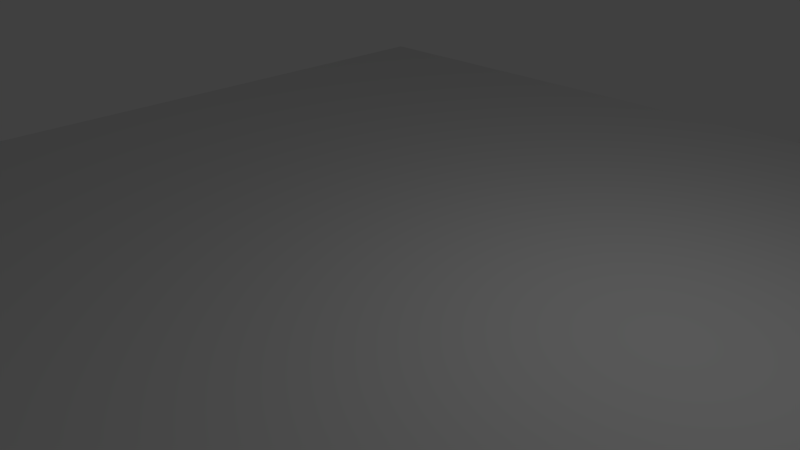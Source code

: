 # Source: plane.blend  (saved by Blender 2.57.0; exported with 4.5.12 LTS)
import bpy
from mathutils import Matrix  # noqa: F401  (used for matrix-valued properties, if any)

bpy.ops.wm.read_factory_settings(use_empty=True)
scene = bpy.context.scene
scene.name = 'Scene'

# ---- collections
col_collection_1 = bpy.data.collections.new('Collection 1'); scene.collection.children.link(col_collection_1)

# ---- world
world_world = bpy.data.worlds.new('World'); scene.world = world_world
world_world.color = (0.05088, 0.05088, 0.05088)
world_world.use_sun_shadow = False
world_world.sun_shadow_jitter_overblur = 0.0
world_world.cycles.sampling_method = 'MANUAL'
world_world.cycles.sample_map_resolution = 256

# ---- cameras
cam_camera = bpy.data.cameras.new('Camera')
cam_camera.clip_end = 100.0
cam_camera.lens = 35.0
cam_camera.ortho_scale = 7.314
cam_camera.dof.focus_distance = 0.0
cam_camera.dof.aperture_fstop = 128.0

# ---- lights
light_lamp = bpy.data.lights.new('Lamp', 'POINT')
light_lamp.transmission_factor = 0.0
light_lamp.cutoff_distance = 30.0
light_lamp.energy = 100.0
light_lamp.shadow_buffer_clip_start = 1.001
light_lamp.shadow_soft_size = 1.0
light_lamp.shadow_maximum_resolution = 0.006
light_lamp.use_absolute_resolution = True
light_lamp.cycles.use_multiple_importance_sampling = False

# ---- meshes
me_plane = bpy.data.meshes.new('Plane')
me_plane.from_pydata([(-8.71, -8.71, 0.0), (-8.71, 8.71, 0.0), (8.71, 8.71, 0.0), (8.71, -8.71, 0.0), (-7.466, 8.71, 0.0), (-6.221, 8.71, 0.0), (-4.977, 8.71, 0.0), (-3.733, 8.71, 0.0), (-2.489, 8.71, 0.0), (-1.244, 8.71, 0.0), (1.016e-06, 8.71, 0.0), (1.244, 8.71, 0.0), (2.489, 8.71, 0.0), (3.733, 8.71, 0.0), (4.977, 8.71, 0.0), (6.221, 8.71, 0.0), (7.466, 8.71, 0.0), (-7.466, -8.71, 0.0), (-6.221, -8.71, 0.0), (-4.977, -8.71, 0.0), (-3.733, -8.71, 0.0), (-2.489, -8.71, 0.0), (-1.244, -8.71, 0.0), (-1.06e-06, -8.71, 0.0), (1.244, -8.71, 0.0), (2.489, -8.71, 0.0), (3.733, -8.71, 0.0), (4.977, -8.71, 0.0), (6.221, -8.71, 0.0), (7.466, -8.71, 0.0), (-8.71, -7.685, 0.0), (-8.71, -6.661, 0.0), (-8.71, -5.636, 0.0), (-8.71, -4.611, 0.0), (-8.71, -3.586, 0.0), (-8.71, -2.562, 0.0), (-8.71, -1.537, 0.0), (-8.71, -0.5124, 0.0), (-8.71, 0.5124, 0.0), (-8.71, 1.537, 0.0), (-8.71, 2.562, 0.0), (-8.71, 3.586, 0.0), (-8.71, 4.611, 0.0), (-8.71, 5.636, 0.0), (-8.71, 6.661, 0.0), (-8.71, 7.685, 0.0), (8.71, 7.685, 0.0), (8.71, 6.661, 0.0), (8.71, 5.636, 0.0), (8.71, 4.611, 0.0), (8.71, 3.586, 0.0), (8.71, 2.562, 0.0), (8.71, 1.537, 0.0), (8.71, 0.5124, 0.0), (8.71, -0.5124, 0.0), (8.71, -1.537, 0.0), (8.71, -2.562, 0.0), (8.71, -3.586, 0.0), (8.71, -4.611, 0.0), (8.71, -5.636, 0.0), (8.71, -6.661, 0.0), (8.71, -7.685, 0.0), (-7.466, -7.685, 0.0), (-7.466, -6.661, 0.0), (-7.466, -5.636, 0.0), (-7.466, -4.611, 0.0), (-7.466, -3.586, 0.0), (-7.466, -2.562, 0.0), (-7.466, -1.537, 0.0), (-7.466, -0.5124, 0.0), (-7.466, 0.5124, 0.0), (-7.466, 1.537, 0.0), (-7.466, 2.562, 0.0), (-7.466, 3.586, 0.0), (-7.466, 4.611, 0.0), (-7.466, 5.636, 0.0), (-7.466, 6.661, 0.0), (-7.466, 7.685, 0.0), (-6.221, -7.685, 0.0), (-6.221, -6.661, 0.0), (-6.221, -5.636, 0.0), (-6.221, -4.611, 0.0), (-6.221, -3.586, 0.0), (-6.221, -2.562, 0.0), (-6.221, -1.537, 0.0), (-6.221, -0.5124, 0.0), (-6.221, 0.5124, 0.0), (-6.221, 1.537, 0.0), (-6.221, 2.562, 0.0), (-6.221, 3.586, 0.0), (-6.221, 4.611, 0.0), (-6.221, 5.636, 0.0), (-6.221, 6.661, 0.0), (-6.221, 7.685, 0.0), (-4.977, -7.685, 0.0), (-4.977, -6.661, 0.0), (-4.977, -5.636, 0.0), (-4.977, -4.611, 0.0), (-4.977, -3.586, 0.0), (-4.977, -2.562, 0.0), (-4.977, -1.537, 0.0), (-4.977, -0.5124, 0.0), (-4.977, 0.5124, 0.0), (-4.977, 1.537, 0.0), (-4.977, 2.562, 0.0), (-4.977, 3.586, 0.0), (-4.977, 4.611, 0.0), (-4.977, 5.636, 0.0), (-4.977, 6.661, 0.0), (-4.977, 7.685, 0.0), (-3.733, 7.685, 0.0), (-3.733, 6.661, 0.0), (-3.733, 5.636, 0.0), (-3.733, 4.611, 0.0), (-3.733, 3.586, 0.0), (-3.733, 2.562, 0.0), (-3.733, 1.537, 0.0), (-3.733, 0.5124, 0.0), (-3.733, -0.5124, 0.0), (-3.733, -1.537, 0.0), (-3.733, -2.562, 0.0), (-3.733, -3.586, 0.0), (-3.733, -4.611, 0.0), (-3.733, -5.636, 0.0), (-3.733, -6.661, 0.0), (-3.733, -7.685, 0.0), (-2.489, 7.685, 0.0), (-2.489, 6.661, 0.0), (-2.489, 5.636, 0.0), (-2.489, 4.611, 0.0), (-2.489, 3.586, 0.0), (-2.489, 2.562, 0.0), (-2.489, 1.537, 0.0), (-2.489, 0.5124, 0.0), (-2.489, -0.5124, 0.0), (-2.489, -1.537, 0.0), (-2.489, -2.562, 0.0), (-2.489, -3.586, 0.0), (-2.489, -4.611, 0.0), (-2.489, -5.636, 0.0), (-2.489, -6.661, 0.0), (-2.489, -7.685, 0.0), (-1.244, -7.685, 0.0), (-1.244, -6.661, 0.0), (-1.244, -5.636, 0.0), (-1.244, -4.611, 0.0), (-1.244, -3.586, 0.0), (-1.244, -2.562, 0.0), (-1.244, -1.537, 0.0), (-1.244, -0.5124, 0.0), (-1.244, 0.5124, 0.0), (-1.244, 1.537, 0.0), (-1.244, 2.562, 0.0), (-1.244, 3.586, 0.0), (-1.244, 4.611, 0.0), (-1.244, 5.636, 0.0), (-1.244, 6.661, 0.0), (-1.244, 7.685, 0.0), (-9.381e-07, -7.685, 0.0), (-8.16e-07, -6.661, 0.0), (-6.938e-07, -5.636, 0.0), (-5.717e-07, -4.611, 0.0), (-4.495e-07, -3.586, 0.0), (-3.274e-07, -2.562, 0.0), (-2.052e-07, -1.537, 0.0), (-8.305e-08, -0.5124, 0.0), (3.911e-08, 0.5124, 0.0), (1.613e-07, 1.537, 0.0), (2.834e-07, 2.562, 0.0), (4.056e-07, 3.586, 0.0), (5.277e-07, 4.611, 0.0), (6.499e-07, 5.636, 0.0), (7.72e-07, 6.661, 0.0), (8.942e-07, 7.685, 0.0), (1.244, 7.685, 0.0), (1.244, 6.661, 0.0), (1.244, 5.636, 0.0), (1.244, 4.611, 0.0), (1.244, 3.586, 0.0), (1.244, 2.562, 0.0), (1.244, 1.537, 0.0), (1.244, 0.5124, 0.0), (1.244, -0.5124, 0.0), (1.244, -1.537, 0.0), (1.244, -2.562, 0.0), (1.244, -3.586, 0.0), (1.244, -4.611, 0.0), (1.244, -5.636, 0.0), (1.244, -6.661, 0.0), (1.244, -7.685, 0.0), (2.489, 7.685, 0.0), (2.489, 6.661, 0.0), (2.489, 5.636, 0.0), (2.489, 4.611, 0.0), (2.489, 3.586, 0.0), (2.489, 2.562, 0.0), (2.489, 1.537, 0.0), (2.489, 0.5124, 0.0), (2.489, -0.5124, 0.0), (2.489, -1.537, 0.0), (2.489, -2.562, 0.0), (2.489, -3.586, 0.0), (2.489, -4.611, 0.0), (2.489, -5.636, 0.0), (2.489, -6.661, 0.0), (2.489, -7.685, 0.0), (3.733, 7.685, 0.0), (3.733, 6.661, 0.0), (3.733, 5.636, 0.0), (3.733, 4.611, 0.0), (3.733, 3.586, 0.0), (3.733, 2.562, 0.0), (3.733, 1.537, 0.0), (3.733, 0.5124, 0.0), (3.733, -0.5124, 0.0), (3.733, -1.537, 0.0), (3.733, -2.562, 0.0), (3.733, -3.586, 0.0), (3.733, -4.611, 0.0), (3.733, -5.636, 0.0), (3.733, -6.661, 0.0), (3.733, -7.685, 0.0), (4.977, 7.685, 0.0), (4.977, 6.661, 0.0), (4.977, 5.636, 0.0), (4.977, 4.611, 0.0), (4.977, 3.586, 0.0), (4.977, 2.562, 0.0), (4.977, 1.537, 0.0), (4.977, 0.5124, 0.0), (4.977, -0.5124, 0.0), (4.977, -1.537, 0.0), (4.977, -2.562, 0.0), (4.977, -3.586, 0.0), (4.977, -4.611, 0.0), (4.977, -5.636, 0.0), (4.977, -6.661, 0.0), (4.977, -7.685, 0.0), (6.221, 7.685, 0.0), (6.221, 6.661, 0.0), (6.221, 5.636, 0.0), (6.221, 4.611, 0.0), (6.221, 3.586, 0.0), (6.221, 2.562, 0.0), (6.221, 1.537, 0.0), (6.221, 0.5124, 0.0), (6.221, -0.5124, 0.0), (6.221, -1.537, 0.0), (6.221, -2.562, 0.0), (6.221, -3.586, 0.0), (6.221, -4.611, 0.0), (6.221, -5.636, 0.0), (6.221, -6.661, 0.0), (6.221, -7.685, 0.0), (7.466, -7.685, 0.0), (7.466, -6.661, 0.0), (7.466, -5.636, 0.0), (7.466, -4.611, 0.0), (7.466, -3.586, 0.0), (7.466, -2.562, 0.0), (7.466, -1.537, 0.0), (7.466, -0.5124, 0.0), (7.466, 0.5124, 0.0), (7.466, 1.537, 0.0), (7.466, 2.562, 0.0), (7.466, 3.586, 0.0), (7.466, 4.611, 0.0), (7.466, 5.636, 0.0), (7.466, 6.661, 0.0), (7.466, 7.685, 0.0)], [], [(30, 0, 17, 62), (62, 63, 31, 30), (63, 64, 32, 31), (64, 65, 33, 32), (65, 66, 34, 33), (66, 67, 35, 34), (67, 68, 36, 35), (68, 69, 37, 36), (69, 70, 38, 37), (70, 71, 39, 38), (71, 72, 40, 39), (72, 73, 41, 40), (73, 74, 42, 41), (74, 75, 43, 42), (75, 76, 44, 43), (76, 77, 45, 44), (77, 4, 1, 45), (18, 78, 62, 17), (78, 79, 63, 62), (79, 80, 64, 63), (80, 81, 65, 64), (81, 82, 66, 65), (82, 83, 67, 66), (83, 84, 68, 67), (84, 85, 69, 68), (85, 86, 70, 69), (86, 87, 71, 70), (87, 88, 72, 71), (88, 89, 73, 72), (89, 90, 74, 73), (90, 91, 75, 74), (91, 92, 76, 75), (92, 93, 77, 76), (93, 5, 4, 77), (19, 94, 78, 18), (94, 95, 79, 78), (95, 96, 80, 79), (96, 97, 81, 80), (97, 98, 82, 81), (98, 99, 83, 82), (99, 100, 84, 83), (100, 101, 85, 84), (101, 102, 86, 85), (102, 103, 87, 86), (103, 104, 88, 87), (104, 105, 89, 88), (105, 106, 90, 89), (106, 107, 91, 90), (107, 108, 92, 91), (108, 109, 93, 92), (109, 6, 5, 93), (20, 125, 94, 19), (125, 124, 95, 94), (124, 123, 96, 95), (123, 122, 97, 96), (122, 121, 98, 97), (121, 120, 99, 98), (120, 119, 100, 99), (119, 118, 101, 100), (118, 117, 102, 101), (117, 116, 103, 102), (116, 115, 104, 103), (115, 114, 105, 104), (114, 113, 106, 105), (113, 112, 107, 106), (112, 111, 108, 107), (111, 110, 109, 108), (110, 7, 6, 109), (21, 141, 125, 20), (141, 140, 124, 125), (140, 139, 123, 124), (139, 138, 122, 123), (138, 137, 121, 122), (137, 136, 120, 121), (136, 135, 119, 120), (135, 134, 118, 119), (134, 133, 117, 118), (133, 132, 116, 117), (132, 131, 115, 116), (131, 130, 114, 115), (130, 129, 113, 114), (129, 128, 112, 113), (128, 127, 111, 112), (127, 126, 110, 111), (126, 8, 7, 110), (22, 142, 141, 21), (142, 143, 140, 141), (143, 144, 139, 140), (144, 145, 138, 139), (145, 146, 137, 138), (146, 147, 136, 137), (147, 148, 135, 136), (148, 149, 134, 135), (149, 150, 133, 134), (150, 151, 132, 133), (151, 152, 131, 132), (152, 153, 130, 131), (153, 154, 129, 130), (154, 155, 128, 129), (155, 156, 127, 128), (156, 157, 126, 127), (157, 9, 8, 126), (23, 158, 142, 22), (158, 159, 143, 142), (159, 160, 144, 143), (160, 161, 145, 144), (161, 162, 146, 145), (162, 163, 147, 146), (163, 164, 148, 147), (164, 165, 149, 148), (165, 166, 150, 149), (166, 167, 151, 150), (167, 168, 152, 151), (168, 169, 153, 152), (169, 170, 154, 153), (170, 171, 155, 154), (171, 172, 156, 155), (172, 173, 157, 156), (173, 10, 9, 157), (24, 189, 158, 23), (189, 188, 159, 158), (188, 187, 160, 159), (187, 186, 161, 160), (186, 185, 162, 161), (185, 184, 163, 162), (184, 183, 164, 163), (183, 182, 165, 164), (182, 181, 166, 165), (181, 180, 167, 166), (180, 179, 168, 167), (179, 178, 169, 168), (178, 177, 170, 169), (177, 176, 171, 170), (176, 175, 172, 171), (175, 174, 173, 172), (174, 11, 10, 173), (25, 205, 189, 24), (205, 204, 188, 189), (204, 203, 187, 188), (203, 202, 186, 187), (202, 201, 185, 186), (201, 200, 184, 185), (200, 199, 183, 184), (199, 198, 182, 183), (198, 197, 181, 182), (197, 196, 180, 181), (196, 195, 179, 180), (195, 194, 178, 179), (194, 193, 177, 178), (193, 192, 176, 177), (192, 191, 175, 176), (191, 190, 174, 175), (190, 12, 11, 174), (26, 221, 205, 25), (221, 220, 204, 205), (220, 219, 203, 204), (219, 218, 202, 203), (218, 217, 201, 202), (217, 216, 200, 201), (216, 215, 199, 200), (215, 214, 198, 199), (214, 213, 197, 198), (213, 212, 196, 197), (212, 211, 195, 196), (211, 210, 194, 195), (210, 209, 193, 194), (209, 208, 192, 193), (208, 207, 191, 192), (207, 206, 190, 191), (206, 13, 12, 190), (27, 237, 221, 26), (237, 236, 220, 221), (236, 235, 219, 220), (235, 234, 218, 219), (234, 233, 217, 218), (233, 232, 216, 217), (232, 231, 215, 216), (231, 230, 214, 215), (230, 229, 213, 214), (229, 228, 212, 213), (228, 227, 211, 212), (227, 226, 210, 211), (226, 225, 209, 210), (225, 224, 208, 209), (224, 223, 207, 208), (223, 222, 206, 207), (222, 14, 13, 206), (28, 253, 237, 27), (253, 252, 236, 237), (252, 251, 235, 236), (251, 250, 234, 235), (250, 249, 233, 234), (249, 248, 232, 233), (248, 247, 231, 232), (247, 246, 230, 231), (246, 245, 229, 230), (245, 244, 228, 229), (244, 243, 227, 228), (243, 242, 226, 227), (242, 241, 225, 226), (241, 240, 224, 225), (240, 239, 223, 224), (239, 238, 222, 223), (238, 15, 14, 222), (29, 254, 253, 28), (254, 255, 252, 253), (255, 256, 251, 252), (256, 257, 250, 251), (257, 258, 249, 250), (258, 259, 248, 249), (259, 260, 247, 248), (260, 261, 246, 247), (261, 262, 245, 246), (262, 263, 244, 245), (263, 264, 243, 244), (264, 265, 242, 243), (265, 266, 241, 242), (266, 267, 240, 241), (267, 268, 239, 240), (268, 269, 238, 239), (269, 16, 15, 238), (3, 61, 254, 29), (61, 60, 255, 254), (60, 59, 256, 255), (59, 58, 257, 256), (58, 57, 258, 257), (57, 56, 259, 258), (56, 55, 260, 259), (55, 54, 261, 260), (54, 53, 262, 261), (53, 52, 263, 262), (52, 51, 264, 263), (51, 50, 265, 264), (50, 49, 266, 265), (49, 48, 267, 266), (48, 47, 268, 267), (47, 46, 269, 268), (46, 2, 16, 269)])
_uv = me_plane.uv_layers.new(name='UVTex')
_uv.uv.foreach_set('vector', [1.132e-05, 0.05894, 0.0, 0.0001191, 0.07142, 0.0001053, 0.07143, 0.05892, 0.07143, 0.05892, 0.07144, 0.1177, 2.259e-05, 0.1178, 1.132e-05, 0.05894, 0.07144, 0.1177, 0.07145, 0.1766, 3.367e-05, 0.1766, 2.259e-05, 0.1178, 0.07145, 0.1766, 0.07146, 0.2354, 4.458e-05, 0.2354, 3.367e-05, 0.1766, 0.07146, 0.2354, 0.07147, 0.2942, 5.531e-05, 0.2942, 4.458e-05, 0.2354, 0.07147, 0.2942, 0.07148, 0.353, 6.597e-05, 0.353, 5.531e-05, 0.2942, 0.07148, 0.353, 0.07149, 0.4118, 7.634e-05, 0.4118, 6.597e-05, 0.353, 0.07149, 0.4118, 0.0715, 0.4706, 8.612e-05, 0.4706, 7.634e-05, 0.4118, 0.0715, 0.4706, 0.07151, 0.5294, 9.518e-05, 0.5294, 8.612e-05, 0.4706, 0.07151, 0.5294, 0.07151, 0.5882, 0.0001033, 0.5882, 9.518e-05, 0.5294, 0.07151, 0.5882, 0.07152, 0.647, 0.0001106, 0.647, 0.0001033, 0.5882, 0.07152, 0.647, 0.07152, 0.7058, 0.000117, 0.7059, 0.0001106, 0.647, 0.07152, 0.7058, 0.07153, 0.7647, 0.0001225, 0.7647, 0.000117, 0.7059, 0.07153, 0.7647, 0.07153, 0.8235, 0.0001272, 0.8235, 0.0001225, 0.7647, 0.07153, 0.8235, 0.07153, 0.8823, 0.000131, 0.8823, 0.0001272, 0.8235, 0.07153, 0.8823, 0.07154, 0.9411, 0.0001337, 0.9411, 0.000131, 0.8823, 0.07154, 0.9411, 0.07154, 0.9999, 0.0001353, 0.9999, 0.0001337, 0.9411, 0.1428, 9.16e-05, 0.1429, 0.05891, 0.07143, 0.05892, 0.07142, 0.0001053, 0.1429, 0.05891, 0.1429, 0.1177, 0.07144, 0.1177, 0.07143, 0.05892, 0.1429, 0.1177, 0.1429, 0.1765, 0.07145, 0.1766, 0.07144, 0.1177, 0.1429, 0.1765, 0.1429, 0.2354, 0.07146, 0.2354, 0.07145, 0.1766, 0.1429, 0.2354, 0.1429, 0.2942, 0.07147, 0.2942, 0.07146, 0.2354, 0.1429, 0.2942, 0.1429, 0.353, 0.07148, 0.353, 0.07147, 0.2942, 0.1429, 0.353, 0.1429, 0.4118, 0.07149, 0.4118, 0.07148, 0.353, 0.1429, 0.4118, 0.1429, 0.4706, 0.0715, 0.4706, 0.07149, 0.4118, 0.1429, 0.4706, 0.1429, 0.5294, 0.07151, 0.5294, 0.0715, 0.4706, 0.1429, 0.5294, 0.1429, 0.5882, 0.07151, 0.5882, 0.07151, 0.5294, 0.1429, 0.5882, 0.1429, 0.647, 0.07152, 0.647, 0.07151, 0.5882, 0.1429, 0.647, 0.1429, 0.7058, 0.07152, 0.7058, 0.07152, 0.647, 0.1429, 0.7058, 0.1429, 0.7647, 0.07153, 0.7647, 0.07152, 0.7058, 0.1429, 0.7647, 0.1429, 0.8235, 0.07153, 0.8235, 0.07153, 0.7647, 0.1429, 0.8235, 0.1429, 0.8823, 0.07153, 0.8823, 0.07153, 0.8235, 0.1429, 0.8823, 0.1429, 0.9411, 0.07154, 0.9411, 0.07153, 0.8823, 0.1429, 0.9411, 0.1429, 0.9999, 0.07154, 0.9999, 0.07154, 0.9411, 0.2143, 7.825e-05, 0.2143, 0.0589, 0.1429, 0.05891, 0.1428, 9.16e-05, 0.2143, 0.0589, 0.2143, 0.1177, 0.1429, 0.1177, 0.1429, 0.05891, 0.2143, 0.1177, 0.2143, 0.1765, 0.1429, 0.1765, 0.1429, 0.1177, 0.2143, 0.1765, 0.2143, 0.2353, 0.1429, 0.2354, 0.1429, 0.1765, 0.2143, 0.2353, 0.2143, 0.2942, 0.1429, 0.2942, 0.1429, 0.2354, 0.2143, 0.2942, 0.2143, 0.353, 0.1429, 0.353, 0.1429, 0.2942, 0.2143, 0.353, 0.2143, 0.4118, 0.1429, 0.4118, 0.1429, 0.353, 0.2143, 0.4118, 0.2143, 0.4706, 0.1429, 0.4706, 0.1429, 0.4118, 0.2143, 0.4706, 0.2143, 0.5294, 0.1429, 0.5294, 0.1429, 0.4706, 0.2143, 0.5294, 0.2143, 0.5882, 0.1429, 0.5882, 0.1429, 0.5294, 0.2143, 0.5882, 0.2143, 0.647, 0.1429, 0.647, 0.1429, 0.5882, 0.2143, 0.647, 0.2143, 0.7058, 0.1429, 0.7058, 0.1429, 0.647, 0.2143, 0.7058, 0.2143, 0.7646, 0.1429, 0.7647, 0.1429, 0.7058, 0.2143, 0.7646, 0.2143, 0.8235, 0.1429, 0.8235, 0.1429, 0.7647, 0.2143, 0.8235, 0.2143, 0.8823, 0.1429, 0.8823, 0.1429, 0.8235, 0.2143, 0.8823, 0.2143, 0.9411, 0.1429, 0.9411, 0.1429, 0.8823, 0.2143, 0.9411, 0.2143, 0.9999, 0.1429, 0.9999, 0.1429, 0.9411, 0.2857, 6.582e-05, 0.2857, 0.05888, 0.2143, 0.0589, 0.2143, 7.825e-05, 0.2857, 0.05888, 0.2857, 0.1177, 0.2143, 0.1177, 0.2143, 0.0589, 0.2857, 0.1177, 0.2857, 0.1765, 0.2143, 0.1765, 0.2143, 0.1177, 0.2857, 0.1765, 0.2857, 0.2353, 0.2143, 0.2353, 0.2143, 0.1765, 0.2857, 0.2353, 0.2857, 0.2942, 0.2143, 0.2942, 0.2143, 0.2353, 0.2857, 0.2942, 0.2857, 0.353, 0.2143, 0.353, 0.2143, 0.2942, 0.2857, 0.353, 0.2857, 0.4118, 0.2143, 0.4118, 0.2143, 0.353, 0.2857, 0.4118, 0.2857, 0.4706, 0.2143, 0.4706, 0.2143, 0.4118, 0.2857, 0.4706, 0.2857, 0.5294, 0.2143, 0.5294, 0.2143, 0.4706, 0.2857, 0.5294, 0.2857, 0.5882, 0.2143, 0.5882, 0.2143, 0.5294, 0.2857, 0.5882, 0.2857, 0.647, 0.2143, 0.647, 0.2143, 0.5882, 0.2857, 0.647, 0.2858, 0.7058, 0.2143, 0.7058, 0.2143, 0.647, 0.2858, 0.7058, 0.2858, 0.7646, 0.2143, 0.7646, 0.2143, 0.7058, 0.2858, 0.7646, 0.2858, 0.8235, 0.2143, 0.8235, 0.2143, 0.7646, 0.2858, 0.8235, 0.2858, 0.8823, 0.2143, 0.8823, 0.2143, 0.8235, 0.2858, 0.8823, 0.2857, 0.9411, 0.2143, 0.9411, 0.2143, 0.8823, 0.2857, 0.9411, 0.2857, 0.9999, 0.2143, 0.9999, 0.2143, 0.9411, 0.3571, 5.402e-05, 0.3571, 0.05887, 0.2857, 0.05888, 0.2857, 6.582e-05, 0.3571, 0.05887, 0.3571, 0.1177, 0.2857, 0.1177, 0.2857, 0.05888, 0.3571, 0.1177, 0.3571, 0.1765, 0.2857, 0.1765, 0.2857, 0.1177, 0.3571, 0.1765, 0.3571, 0.2353, 0.2857, 0.2353, 0.2857, 0.1765, 0.3571, 0.2353, 0.3571, 0.2941, 0.2857, 0.2942, 0.2857, 0.2353, 0.3571, 0.2941, 0.3571, 0.353, 0.2857, 0.353, 0.2857, 0.2942, 0.3571, 0.353, 0.3572, 0.4118, 0.2857, 0.4118, 0.2857, 0.353, 0.3572, 0.4118, 0.3572, 0.4706, 0.2857, 0.4706, 0.2857, 0.4118, 0.3572, 0.4706, 0.3572, 0.5294, 0.2857, 0.5294, 0.2857, 0.4706, 0.3572, 0.5294, 0.3572, 0.5882, 0.2857, 0.5882, 0.2857, 0.5294, 0.3572, 0.5882, 0.3572, 0.647, 0.2857, 0.647, 0.2857, 0.5882, 0.3572, 0.647, 0.3572, 0.7058, 0.2858, 0.7058, 0.2857, 0.647, 0.3572, 0.7058, 0.3572, 0.7646, 0.2858, 0.7646, 0.2858, 0.7058, 0.3572, 0.7646, 0.3572, 0.8235, 0.2858, 0.8235, 0.2858, 0.7646, 0.3572, 0.8235, 0.3572, 0.8823, 0.2858, 0.8823, 0.2858, 0.8235, 0.3572, 0.8823, 0.3572, 0.9411, 0.2857, 0.9411, 0.2858, 0.8823, 0.3572, 0.9411, 0.3572, 0.9999, 0.2857, 0.9999, 0.2857, 0.9411, 0.4285, 4.321e-05, 0.4285, 0.05886, 0.3571, 0.05887, 0.3571, 5.402e-05, 0.4285, 0.05886, 0.4285, 0.1177, 0.3571, 0.1177, 0.3571, 0.05887, 0.4285, 0.1177, 0.4286, 0.1765, 0.3571, 0.1765, 0.3571, 0.1177, 0.4286, 0.1765, 0.4286, 0.2353, 0.3571, 0.2353, 0.3571, 0.1765, 0.4286, 0.2353, 0.4286, 0.2941, 0.3571, 0.2941, 0.3571, 0.2353, 0.4286, 0.2941, 0.4286, 0.353, 0.3571, 0.353, 0.3571, 0.2941, 0.4286, 0.353, 0.4286, 0.4118, 0.3572, 0.4118, 0.3571, 0.353, 0.4286, 0.4118, 0.4286, 0.4706, 0.3572, 0.4706, 0.3572, 0.4118, 0.4286, 0.4706, 0.4286, 0.5294, 0.3572, 0.5294, 0.3572, 0.4706, 0.4286, 0.5294, 0.4286, 0.5882, 0.3572, 0.5882, 0.3572, 0.5294, 0.4286, 0.5882, 0.4286, 0.647, 0.3572, 0.647, 0.3572, 0.5882, 0.4286, 0.647, 0.4286, 0.7058, 0.3572, 0.7058, 0.3572, 0.647, 0.4286, 0.7058, 0.4286, 0.7646, 0.3572, 0.7646, 0.3572, 0.7058, 0.4286, 0.7646, 0.4286, 0.8235, 0.3572, 0.8235, 0.3572, 0.7646, 0.4286, 0.8235, 0.4286, 0.8823, 0.3572, 0.8823, 0.3572, 0.8235, 0.4286, 0.8823, 0.4286, 0.9411, 0.3572, 0.9411, 0.3572, 0.8823, 0.4286, 0.9411, 0.4286, 0.9999, 0.3572, 0.9999, 0.3572, 0.9411, 0.5, 3.323e-05, 0.5, 0.05886, 0.4285, 0.05886, 0.4285, 4.321e-05, 0.5, 0.05886, 0.5, 0.1177, 0.4285, 0.1177, 0.4285, 0.05886, 0.5, 0.1177, 0.5, 0.1765, 0.4286, 0.1765, 0.4285, 0.1177, 0.5, 0.1765, 0.5, 0.2353, 0.4286, 0.2353, 0.4286, 0.1765, 0.5, 0.2353, 0.5, 0.2941, 0.4286, 0.2941, 0.4286, 0.2353, 0.5, 0.2941, 0.5, 0.353, 0.4286, 0.353, 0.4286, 0.2941, 0.5, 0.353, 0.5, 0.4118, 0.4286, 0.4118, 0.4286, 0.353, 0.5, 0.4118, 0.5, 0.4706, 0.4286, 0.4706, 0.4286, 0.4118, 0.5, 0.4706, 0.5, 0.5294, 0.4286, 0.5294, 0.4286, 0.4706, 0.5, 0.5294, 0.5, 0.5882, 0.4286, 0.5882, 0.4286, 0.5294, 0.5, 0.5882, 0.5, 0.647, 0.4286, 0.647, 0.4286, 0.5882, 0.5, 0.647, 0.5, 0.7058, 0.4286, 0.7058, 0.4286, 0.647, 0.5, 0.7058, 0.5, 0.7646, 0.4286, 0.7646, 0.4286, 0.7058, 0.5, 0.7646, 0.5, 0.8235, 0.4286, 0.8235, 0.4286, 0.7646, 0.5, 0.8235, 0.5, 0.8823, 0.4286, 0.8823, 0.4286, 0.8235, 0.5, 0.8823, 0.5, 0.9411, 0.4286, 0.9411, 0.4286, 0.8823, 0.5, 0.9411, 0.5, 0.9999, 0.4286, 0.9999, 0.4286, 0.9411, 0.5714, 2.396e-05, 0.5714, 0.05885, 0.5, 0.05886, 0.5, 3.323e-05, 0.5714, 0.05885, 0.5714, 0.1177, 0.5, 0.1177, 0.5, 0.05886, 0.5714, 0.1177, 0.5714, 0.1765, 0.5, 0.1765, 0.5, 0.1177, 0.5714, 0.1765, 0.5714, 0.2353, 0.5, 0.2353, 0.5, 0.1765, 0.5714, 0.2353, 0.5714, 0.2941, 0.5, 0.2941, 0.5, 0.2353, 0.5714, 0.2941, 0.5714, 0.353, 0.5, 0.353, 0.5, 0.2941, 0.5714, 0.353, 0.5714, 0.4118, 0.5, 0.4118, 0.5, 0.353, 0.5714, 0.4118, 0.5714, 0.4706, 0.5, 0.4706, 0.5, 0.4118, 0.5714, 0.4706, 0.5714, 0.5294, 0.5, 0.5294, 0.5, 0.4706, 0.5714, 0.5294, 0.5714, 0.5882, 0.5, 0.5882, 0.5, 0.5294, 0.5714, 0.5882, 0.5714, 0.647, 0.5, 0.647, 0.5, 0.5882, 0.5714, 0.647, 0.5714, 0.7058, 0.5, 0.7058, 0.5, 0.647, 0.5714, 0.7058, 0.5714, 0.7647, 0.5, 0.7646, 0.5, 0.7058, 0.5714, 0.7647, 0.5714, 0.8235, 0.5, 0.8235, 0.5, 0.7646, 0.5714, 0.8235, 0.5714, 0.8823, 0.5, 0.8823, 0.5, 0.8235, 0.5714, 0.8823, 0.5714, 0.9411, 0.5, 0.9411, 0.5, 0.8823, 0.5714, 0.9411, 0.5714, 0.9999, 0.5, 0.9999, 0.5, 0.9411, 0.6428, 1.6e-05, 0.6428, 0.05884, 0.5714, 0.05885, 0.5714, 2.396e-05, 0.6428, 0.05884, 0.6428, 0.1177, 0.5714, 0.1177, 0.5714, 0.05885, 0.6428, 0.1177, 0.6428, 0.1765, 0.5714, 0.1765, 0.5714, 0.1177, 0.6428, 0.1765, 0.6428, 0.2353, 0.5714, 0.2353, 0.5714, 0.1765, 0.6428, 0.2353, 0.6428, 0.2941, 0.5714, 0.2941, 0.5714, 0.2353, 0.6428, 0.2941, 0.6428, 0.353, 0.5714, 0.353, 0.5714, 0.2941, 0.6428, 0.353, 0.6428, 0.4118, 0.5714, 0.4118, 0.5714, 0.353, 0.6428, 0.4118, 0.6428, 0.4706, 0.5714, 0.4706, 0.5714, 0.4118, 0.6428, 0.4706, 0.6428, 0.5294, 0.5714, 0.5294, 0.5714, 0.4706, 0.6428, 0.5294, 0.6428, 0.5882, 0.5714, 0.5882, 0.5714, 0.5294, 0.6428, 0.5882, 0.6428, 0.647, 0.5714, 0.647, 0.5714, 0.5882, 0.6428, 0.647, 0.6428, 0.7058, 0.5714, 0.7058, 0.5714, 0.647, 0.6428, 0.7058, 0.6428, 0.7647, 0.5714, 0.7647, 0.5714, 0.7058, 0.6428, 0.7647, 0.6428, 0.8235, 0.5714, 0.8235, 0.5714, 0.7647, 0.6428, 0.8235, 0.6428, 0.8823, 0.5714, 0.8823, 0.5714, 0.8235, 0.6428, 0.8823, 0.6428, 0.9411, 0.5714, 0.9411, 0.5714, 0.8823, 0.6428, 0.9411, 0.6428, 0.9999, 0.5714, 0.9999, 0.5714, 0.9411, 0.7142, 9.416e-06, 0.7143, 0.05884, 0.6428, 0.05884, 0.6428, 1.6e-05, 0.7143, 0.05884, 0.7143, 0.1177, 0.6428, 0.1177, 0.6428, 0.05884, 0.7143, 0.1177, 0.7143, 0.1765, 0.6428, 0.1765, 0.6428, 0.1177, 0.7143, 0.1765, 0.7143, 0.2353, 0.6428, 0.2353, 0.6428, 0.1765, 0.7143, 0.2353, 0.7143, 0.2941, 0.6428, 0.2941, 0.6428, 0.2353, 0.7143, 0.2941, 0.7143, 0.353, 0.6428, 0.353, 0.6428, 0.2941, 0.7143, 0.353, 0.7143, 0.4118, 0.6428, 0.4118, 0.6428, 0.353, 0.7143, 0.4118, 0.7142, 0.4706, 0.6428, 0.4706, 0.6428, 0.4118, 0.7142, 0.4706, 0.7142, 0.5294, 0.6428, 0.5294, 0.6428, 0.4706, 0.7142, 0.5294, 0.7142, 0.5882, 0.6428, 0.5882, 0.6428, 0.5294, 0.7142, 0.5882, 0.7142, 0.647, 0.6428, 0.647, 0.6428, 0.5882, 0.7142, 0.647, 0.7142, 0.7059, 0.6428, 0.7058, 0.6428, 0.647, 0.7142, 0.7059, 0.7142, 0.7647, 0.6428, 0.7647, 0.6428, 0.7058, 0.7142, 0.7647, 0.7142, 0.8235, 0.6428, 0.8235, 0.6428, 0.7647, 0.7142, 0.8235, 0.7142, 0.8823, 0.6428, 0.8823, 0.6428, 0.8235, 0.7142, 0.8823, 0.7142, 0.9411, 0.6428, 0.9411, 0.6428, 0.8823, 0.7142, 0.9411, 0.7142, 0.9999, 0.6428, 0.9999, 0.6428, 0.9411, 0.7857, 4.291e-06, 0.7857, 0.05883, 0.7143, 0.05884, 0.7142, 9.416e-06, 0.7857, 0.05883, 0.7857, 0.1177, 0.7143, 0.1177, 0.7143, 0.05884, 0.7857, 0.1177, 0.7857, 0.1765, 0.7143, 0.1765, 0.7143, 0.1177, 0.7857, 0.1765, 0.7857, 0.2353, 0.7143, 0.2353, 0.7143, 0.1765, 0.7857, 0.2353, 0.7857, 0.2941, 0.7143, 0.2941, 0.7143, 0.2353, 0.7857, 0.2941, 0.7857, 0.353, 0.7143, 0.353, 0.7143, 0.2941, 0.7857, 0.353, 0.7857, 0.4118, 0.7143, 0.4118, 0.7143, 0.353, 0.7857, 0.4118, 0.7857, 0.4706, 0.7142, 0.4706, 0.7143, 0.4118, 0.7857, 0.4706, 0.7857, 0.5294, 0.7142, 0.5294, 0.7142, 0.4706, 0.7857, 0.5294, 0.7857, 0.5882, 0.7142, 0.5882, 0.7142, 0.5294, 0.7857, 0.5882, 0.7857, 0.647, 0.7142, 0.647, 0.7142, 0.5882, 0.7857, 0.647, 0.7857, 0.7059, 0.7142, 0.7059, 0.7142, 0.647, 0.7857, 0.7059, 0.7856, 0.7647, 0.7142, 0.7647, 0.7142, 0.7059, 0.7856, 0.7647, 0.7856, 0.8235, 0.7142, 0.8235, 0.7142, 0.7647, 0.7856, 0.8235, 0.7856, 0.8823, 0.7142, 0.8823, 0.7142, 0.8235, 0.7856, 0.8823, 0.7856, 0.9411, 0.7142, 0.9411, 0.7142, 0.8823, 0.7856, 0.9411, 0.7856, 0.9999, 0.7142, 0.9999, 0.7142, 0.9411, 0.8571, 1.132e-06, 0.8571, 0.05883, 0.7857, 0.05883, 0.7857, 4.291e-06, 0.8571, 0.05883, 0.8571, 0.1177, 0.7857, 0.1177, 0.7857, 0.05883, 0.8571, 0.1177, 0.8571, 0.1765, 0.7857, 0.1765, 0.7857, 0.1177, 0.8571, 0.1765, 0.8571, 0.2353, 0.7857, 0.2353, 0.7857, 0.1765, 0.8571, 0.2353, 0.8571, 0.2941, 0.7857, 0.2941, 0.7857, 0.2353, 0.8571, 0.2941, 0.8571, 0.353, 0.7857, 0.353, 0.7857, 0.2941, 0.8571, 0.353, 0.8571, 0.4118, 0.7857, 0.4118, 0.7857, 0.353, 0.8571, 0.4118, 0.8571, 0.4706, 0.7857, 0.4706, 0.7857, 0.4118, 0.8571, 0.4706, 0.8571, 0.5294, 0.7857, 0.5294, 0.7857, 0.4706, 0.8571, 0.5294, 0.8571, 0.5882, 0.7857, 0.5882, 0.7857, 0.5294, 0.8571, 0.5882, 0.8571, 0.6471, 0.7857, 0.647, 0.7857, 0.5882, 0.8571, 0.6471, 0.8571, 0.7059, 0.7857, 0.7059, 0.7857, 0.647, 0.8571, 0.7059, 0.8571, 0.7647, 0.7856, 0.7647, 0.7857, 0.7059, 0.8571, 0.7647, 0.8571, 0.8235, 0.7856, 0.8235, 0.7856, 0.7647, 0.8571, 0.8235, 0.857, 0.8823, 0.7856, 0.8823, 0.7856, 0.8235, 0.857, 0.8823, 0.857, 0.9411, 0.7856, 0.9411, 0.7856, 0.8823, 0.857, 0.9411, 0.857, 0.9999, 0.7856, 0.9999, 0.7856, 0.9411, 0.9286, 0.0, 0.9286, 0.05883, 0.8571, 0.05883, 0.8571, 1.132e-06, 0.9286, 0.05883, 0.9286, 0.1177, 0.8571, 0.1177, 0.8571, 0.05883, 0.9286, 0.1177, 0.9286, 0.1765, 0.8571, 0.1765, 0.8571, 0.1177, 0.9286, 0.1765, 0.9285, 0.2353, 0.8571, 0.2353, 0.8571, 0.1765, 0.9285, 0.2353, 0.9285, 0.2941, 0.8571, 0.2941, 0.8571, 0.2353, 0.9285, 0.2941, 0.9285, 0.353, 0.8571, 0.353, 0.8571, 0.2941, 0.9285, 0.353, 0.9285, 0.4118, 0.8571, 0.4118, 0.8571, 0.353, 0.9285, 0.4118, 0.9285, 0.4706, 0.8571, 0.4706, 0.8571, 0.4118, 0.9285, 0.4706, 0.9285, 0.5294, 0.8571, 0.5294, 0.8571, 0.4706, 0.9285, 0.5294, 0.9285, 0.5882, 0.8571, 0.5882, 0.8571, 0.5294, 0.9285, 0.5882, 0.9285, 0.6471, 0.8571, 0.6471, 0.8571, 0.5882, 0.9285, 0.6471, 0.9285, 0.7059, 0.8571, 0.7059, 0.8571, 0.6471, 0.9285, 0.7059, 0.9285, 0.7647, 0.8571, 0.7647, 0.8571, 0.7059, 0.9285, 0.7647, 0.9285, 0.8235, 0.8571, 0.8235, 0.8571, 0.7647, 0.9285, 0.8235, 0.9285, 0.8823, 0.857, 0.8823, 0.8571, 0.8235, 0.9285, 0.8823, 0.9284, 0.9411, 0.857, 0.9411, 0.857, 0.8823, 0.9284, 0.9411, 0.9284, 0.9999, 0.857, 0.9999, 0.857, 0.9411, 1.0, 1.371e-06, 1.0, 0.05884, 0.9286, 0.05883, 0.9286, 0.0, 1.0, 0.05884, 1.0, 0.1177, 0.9286, 0.1177, 0.9286, 0.05883, 1.0, 0.1177, 1.0, 0.1765, 0.9286, 0.1765, 0.9286, 0.1177, 1.0, 0.1765, 1.0, 0.2353, 0.9285, 0.2353, 0.9286, 0.1765, 1.0, 0.2353, 1.0, 0.2942, 0.9285, 0.2941, 0.9285, 0.2353, 1.0, 0.2942, 1.0, 0.353, 0.9285, 0.353, 0.9285, 0.2941, 1.0, 0.353, 1.0, 0.4118, 0.9285, 0.4118, 0.9285, 0.353, 1.0, 0.4118, 0.9999, 0.4706, 0.9285, 0.4706, 0.9285, 0.4118, 0.9999, 0.4706, 0.9999, 0.5294, 0.9285, 0.5294, 0.9285, 0.4706, 0.9999, 0.5294, 0.9999, 0.5883, 0.9285, 0.5882, 0.9285, 0.5294, 0.9999, 0.5883, 0.9999, 0.6471, 0.9285, 0.6471, 0.9285, 0.5882, 0.9999, 0.6471, 0.9999, 0.7059, 0.9285, 0.7059, 0.9285, 0.6471, 0.9999, 0.7059, 0.9999, 0.7647, 0.9285, 0.7647, 0.9285, 0.7059, 0.9999, 0.7647, 0.9999, 0.8235, 0.9285, 0.8235, 0.9285, 0.7647, 0.9999, 0.8235, 0.9999, 0.8823, 0.9285, 0.8823, 0.9285, 0.8235, 0.9999, 0.8823, 0.9999, 0.9411, 0.9284, 0.9411, 0.9285, 0.8823, 0.9999, 0.9411, 0.9999, 1.0, 0.9284, 0.9999, 0.9284, 0.9411])
me_plane.use_remesh_preserve_volume = False
me_plane.use_remesh_preserve_attributes = False
me_plane.use_mirror_vertex_groups = False
me_plane.update()

# ---- objects
ob_plane = bpy.data.objects.new('Plane', me_plane)
ob_lamp = bpy.data.objects.new('Lamp', light_lamp)
ob_camera = bpy.data.objects.new('Camera', cam_camera)

# ---- transforms, parenting, visibility, modifiers, constraints
ob_plane.location = (0.0, 0.0, 0.0)
ob_plane.lineart.crease_threshold = 0.0
ob_lamp.location = (4.076, 1.005, 5.904)
ob_lamp.rotation_euler = (0.6503, 0.05522, 1.866)
ob_lamp.lock_rotations_4d = False
ob_lamp.empty_display_type = 'ARROWS'
ob_lamp.color = (0.0, 0.0, 0.0, 0.0)
ob_lamp.lineart.crease_threshold = 0.0
ob_camera.location = (7.481, -6.508, 5.344)
ob_camera.rotation_euler = (1.109, 0.01082, 0.8149)
ob_camera.lock_rotations_4d = False
ob_camera.empty_display_type = 'ARROWS'
ob_camera.color = (0.0, 0.0, 0.0, 0.0)
ob_camera.display_type = 'WIRE'
ob_camera.lineart.crease_threshold = 0.0

# ---- collection membership
col_collection_1.objects.link(ob_plane)
col_collection_1.objects.link(ob_lamp)
col_collection_1.objects.link(ob_camera)

# ---- scene / render settings (as saved in the file)
scene.camera = ob_camera
scene.frame_start = 1; scene.frame_end = 250; scene.frame_set(1)
scene.render.engine = 'BLENDER_EEVEE_NEXT'
scene.render.image_settings.color_mode = 'RGB'
scene.render.image_settings.compression = 90
scene.render.resolution_percentage = 50
scene.render.dither_intensity = 0.0
scene.render.bake_margin = 2
scene.render.bake_bias = 0.0
scene.cycles.use_denoising = False
scene.cycles.samples = 10
scene.cycles.sampling_pattern = 'TABULATED_SOBOL'
scene.cycles.light_sampling_threshold = 0.0
scene.cycles.use_adaptive_sampling = False
scene.cycles.use_light_tree = False
scene.cycles.blur_glossy = 0.0
scene.cycles.volume_bounces = 1
scene.cycles.pixel_filter_type = 'GAUSSIAN'
scene.cycles.sample_clamp_indirect = 0.0
scene.view_settings.view_transform = 'Standard'
bpy.context.view_layer.update()
